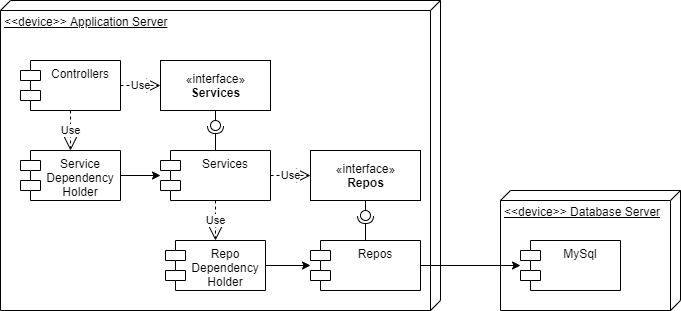

The diagram above was exported from draw.io. Its source (the exported page's mxGraphModel, read from the mxfile embedded in the PNG):
<mxGraphModel dx="1038" dy="580" grid="1" gridSize="10" guides="1" tooltips="1" connect="1" arrows="1" fold="1" page="1" pageScale="1" pageWidth="827" pageHeight="1169" math="0" shadow="0">
  <root>
    <mxCell id="0" />
    <mxCell id="1" parent="0" />
    <mxCell id="GwWc8LEMaVpdrQBIekIT-1" value="&amp;lt;&amp;lt;device&amp;gt;&amp;gt; Application Server" style="verticalAlign=top;align=left;spacingTop=8;spacingLeft=2;spacingRight=12;shape=cube;size=10;direction=south;fontStyle=4;html=1;" vertex="1" parent="1">
      <mxGeometry x="40" y="50" width="440" height="310" as="geometry" />
    </mxCell>
    <mxCell id="GwWc8LEMaVpdrQBIekIT-2" value="&amp;lt;&amp;lt;device&amp;gt;&amp;gt; Database Server" style="verticalAlign=top;align=left;spacingTop=8;spacingLeft=2;spacingRight=12;shape=cube;size=10;direction=south;fontStyle=4;html=1;" vertex="1" parent="1">
      <mxGeometry x="540" y="240" width="180" height="120" as="geometry" />
    </mxCell>
    <mxCell id="GwWc8LEMaVpdrQBIekIT-3" value="Controllers" style="shape=module;align=left;spacingLeft=20;align=center;verticalAlign=top;" vertex="1" parent="1">
      <mxGeometry x="60" y="110" width="100" height="50" as="geometry" />
    </mxCell>
    <mxCell id="GwWc8LEMaVpdrQBIekIT-5" value="«interface»&lt;br&gt;&lt;b&gt;Services&lt;/b&gt;" style="html=1;" vertex="1" parent="1">
      <mxGeometry x="200" y="110" width="110" height="50" as="geometry" />
    </mxCell>
    <mxCell id="GwWc8LEMaVpdrQBIekIT-6" value="Services" style="shape=module;align=left;spacingLeft=20;align=center;verticalAlign=top;" vertex="1" parent="1">
      <mxGeometry x="200" y="200" width="110" height="50" as="geometry" />
    </mxCell>
    <mxCell id="GwWc8LEMaVpdrQBIekIT-18" value="" style="edgeStyle=orthogonalEdgeStyle;rounded=0;orthogonalLoop=1;jettySize=auto;html=1;" edge="1" parent="1" source="GwWc8LEMaVpdrQBIekIT-11" target="GwWc8LEMaVpdrQBIekIT-15">
      <mxGeometry relative="1" as="geometry" />
    </mxCell>
    <mxCell id="GwWc8LEMaVpdrQBIekIT-11" value="Repos" style="shape=module;align=left;spacingLeft=20;align=center;verticalAlign=top;" vertex="1" parent="1">
      <mxGeometry x="350" y="290" width="110" height="50" as="geometry" />
    </mxCell>
    <mxCell id="GwWc8LEMaVpdrQBIekIT-12" value="«interface»&lt;br&gt;&lt;b&gt;Repos&lt;/b&gt;" style="html=1;" vertex="1" parent="1">
      <mxGeometry x="350" y="200" width="110" height="50" as="geometry" />
    </mxCell>
    <mxCell id="GwWc8LEMaVpdrQBIekIT-15" value="MySql" style="shape=module;align=left;spacingLeft=20;align=center;verticalAlign=top;" vertex="1" parent="1">
      <mxGeometry x="560" y="290" width="100" height="50" as="geometry" />
    </mxCell>
    <mxCell id="GwWc8LEMaVpdrQBIekIT-47" value="" style="edgeStyle=orthogonalEdgeStyle;rounded=0;orthogonalLoop=1;jettySize=auto;html=1;" edge="1" parent="1" source="GwWc8LEMaVpdrQBIekIT-20" target="GwWc8LEMaVpdrQBIekIT-6">
      <mxGeometry relative="1" as="geometry" />
    </mxCell>
    <mxCell id="GwWc8LEMaVpdrQBIekIT-20" value="Service&#10;Dependency&#10;Holder" style="shape=module;align=left;spacingLeft=20;align=center;verticalAlign=top;" vertex="1" parent="1">
      <mxGeometry x="60" y="200" width="100" height="50" as="geometry" />
    </mxCell>
    <mxCell id="GwWc8LEMaVpdrQBIekIT-26" value="" style="edgeStyle=orthogonalEdgeStyle;rounded=0;orthogonalLoop=1;jettySize=auto;html=1;" edge="1" parent="1" source="GwWc8LEMaVpdrQBIekIT-21" target="GwWc8LEMaVpdrQBIekIT-11">
      <mxGeometry relative="1" as="geometry" />
    </mxCell>
    <mxCell id="GwWc8LEMaVpdrQBIekIT-21" value="Repo&#10;Dependency&#10;Holder" style="shape=module;align=left;spacingLeft=20;align=center;verticalAlign=top;" vertex="1" parent="1">
      <mxGeometry x="205" y="290" width="100" height="50" as="geometry" />
    </mxCell>
    <mxCell id="GwWc8LEMaVpdrQBIekIT-37" value="" style="rounded=0;orthogonalLoop=1;jettySize=auto;html=1;endArrow=none;endFill=0;exitX=0.5;exitY=1;exitDx=0;exitDy=0;" edge="1" target="GwWc8LEMaVpdrQBIekIT-39" parent="1" source="GwWc8LEMaVpdrQBIekIT-12">
      <mxGeometry relative="1" as="geometry">
        <mxPoint x="390" y="295" as="sourcePoint" />
      </mxGeometry>
    </mxCell>
    <mxCell id="GwWc8LEMaVpdrQBIekIT-38" value="" style="rounded=0;orthogonalLoop=1;jettySize=auto;html=1;endArrow=halfCircle;endFill=0;entryX=0.5;entryY=0.5;entryDx=0;entryDy=0;endSize=6;strokeWidth=1;exitX=0.5;exitY=0;exitDx=0;exitDy=0;" edge="1" target="GwWc8LEMaVpdrQBIekIT-39" parent="1" source="GwWc8LEMaVpdrQBIekIT-11">
      <mxGeometry relative="1" as="geometry">
        <mxPoint x="430" y="295" as="sourcePoint" />
      </mxGeometry>
    </mxCell>
    <mxCell id="GwWc8LEMaVpdrQBIekIT-39" value="" style="ellipse;whiteSpace=wrap;html=1;fontFamily=Helvetica;fontSize=12;fontColor=#000000;align=center;strokeColor=#000000;fillColor=#ffffff;points=[];aspect=fixed;resizable=0;" vertex="1" parent="1">
      <mxGeometry x="400" y="260" width="10" height="10" as="geometry" />
    </mxCell>
    <mxCell id="GwWc8LEMaVpdrQBIekIT-42" value="" style="rounded=0;orthogonalLoop=1;jettySize=auto;html=1;endArrow=none;endFill=0;exitX=0.5;exitY=1;exitDx=0;exitDy=0;" edge="1" target="GwWc8LEMaVpdrQBIekIT-44" parent="1" source="GwWc8LEMaVpdrQBIekIT-5">
      <mxGeometry relative="1" as="geometry">
        <mxPoint x="260" y="185" as="sourcePoint" />
      </mxGeometry>
    </mxCell>
    <mxCell id="GwWc8LEMaVpdrQBIekIT-43" value="" style="rounded=0;orthogonalLoop=1;jettySize=auto;html=1;endArrow=halfCircle;endFill=0;entryX=0.5;entryY=0.5;entryDx=0;entryDy=0;endSize=6;strokeWidth=1;exitX=0.5;exitY=0;exitDx=0;exitDy=0;" edge="1" target="GwWc8LEMaVpdrQBIekIT-44" parent="1" source="GwWc8LEMaVpdrQBIekIT-6">
      <mxGeometry relative="1" as="geometry">
        <mxPoint x="300" y="185" as="sourcePoint" />
      </mxGeometry>
    </mxCell>
    <mxCell id="GwWc8LEMaVpdrQBIekIT-44" value="" style="ellipse;whiteSpace=wrap;html=1;fontFamily=Helvetica;fontSize=12;fontColor=#000000;align=center;strokeColor=#000000;fillColor=#ffffff;points=[];aspect=fixed;resizable=0;" vertex="1" parent="1">
      <mxGeometry x="250" y="170" width="10" height="10" as="geometry" />
    </mxCell>
    <mxCell id="GwWc8LEMaVpdrQBIekIT-45" value="Use" style="endArrow=open;endSize=12;dashed=1;html=1;exitX=1;exitY=0.5;exitDx=0;exitDy=0;entryX=0;entryY=0.5;entryDx=0;entryDy=0;" edge="1" parent="1" source="GwWc8LEMaVpdrQBIekIT-3" target="GwWc8LEMaVpdrQBIekIT-5">
      <mxGeometry width="160" relative="1" as="geometry">
        <mxPoint x="330" y="290" as="sourcePoint" />
        <mxPoint x="490" y="290" as="targetPoint" />
      </mxGeometry>
    </mxCell>
    <mxCell id="GwWc8LEMaVpdrQBIekIT-46" value="Use" style="endArrow=open;endSize=12;dashed=1;html=1;exitX=0.5;exitY=1;exitDx=0;exitDy=0;" edge="1" parent="1" source="GwWc8LEMaVpdrQBIekIT-3" target="GwWc8LEMaVpdrQBIekIT-20">
      <mxGeometry width="160" relative="1" as="geometry">
        <mxPoint x="330" y="290" as="sourcePoint" />
        <mxPoint x="490" y="290" as="targetPoint" />
      </mxGeometry>
    </mxCell>
    <mxCell id="GwWc8LEMaVpdrQBIekIT-48" value="Use" style="endArrow=open;endSize=12;dashed=1;html=1;exitX=0.5;exitY=1;exitDx=0;exitDy=0;entryX=0.5;entryY=0;entryDx=0;entryDy=0;" edge="1" parent="1" source="GwWc8LEMaVpdrQBIekIT-6" target="GwWc8LEMaVpdrQBIekIT-21">
      <mxGeometry width="160" relative="1" as="geometry">
        <mxPoint x="330" y="290" as="sourcePoint" />
        <mxPoint x="490" y="290" as="targetPoint" />
      </mxGeometry>
    </mxCell>
    <mxCell id="GwWc8LEMaVpdrQBIekIT-49" value="Use" style="endArrow=open;endSize=12;dashed=1;html=1;exitX=1;exitY=0.5;exitDx=0;exitDy=0;" edge="1" parent="1" source="GwWc8LEMaVpdrQBIekIT-6" target="GwWc8LEMaVpdrQBIekIT-12">
      <mxGeometry width="160" relative="1" as="geometry">
        <mxPoint x="330" y="290" as="sourcePoint" />
        <mxPoint x="490" y="290" as="targetPoint" />
      </mxGeometry>
    </mxCell>
  </root>
</mxGraphModel>